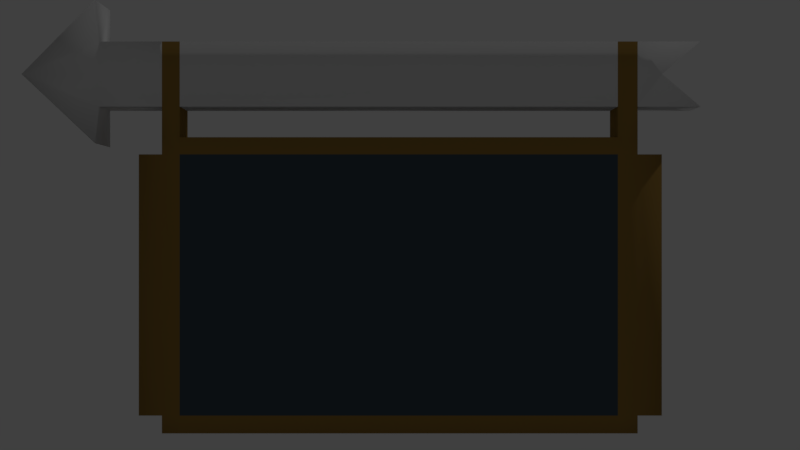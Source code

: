 # Source: Sign.blend  (saved by Blender 2.79.0; exported with 4.5.12 LTS)
import bpy
from mathutils import Matrix  # noqa: F401  (used for matrix-valued properties, if any)

bpy.ops.wm.read_factory_settings(use_empty=True)
scene = bpy.context.scene
scene.name = 'Scene'

# ---- collections
col_collection_1 = bpy.data.collections.new('Collection 1'); scene.collection.children.link(col_collection_1)

# ---- materials (node trees are filled in below, after node groups)
mat_base = bpy.data.materials.new('Base')
mat_base.alpha_threshold = 0.0
mat_base.use_transparent_shadow = False
mat_base.diffuse_color = (0.06668, 0.09411, 0.1149, 1.0)
mat_base.roughness = 0.5
mat_base.specular_intensity = 0.02427
mat_frame = bpy.data.materials.new('Frame')
mat_frame.alpha_threshold = 0.0
mat_frame.use_transparent_shadow = False
mat_frame.diffuse_color = (0.3424, 0.2033, 0.05066, 1.0)
mat_frame.roughness = 0.5
mat_frame.specular_intensity = 0.6553
mat_light = bpy.data.materials.new('Light')
mat_light.alpha_threshold = 0.0
mat_light.use_transparent_shadow = False
mat_light.roughness = 0.5

# ---- material node trees

# ---- world
world_world = bpy.data.worlds.new('World'); scene.world = world_world
world_world.color = (0.05088, 0.05088, 0.05088)
world_world.use_sun_shadow = False
world_world.sun_shadow_jitter_overblur = 0.0
world_world.cycles.sampling_method = 'MANUAL'

# ---- cameras
cam_camera = bpy.data.cameras.new('Camera')
cam_camera.clip_end = 100.0
cam_camera.lens = 35.0
cam_camera.sensor_width = 32.0
cam_camera.sensor_height = 18.0
cam_camera.ortho_scale = 7.314
cam_camera.dof.focus_distance = 0.0
cam_camera.dof.aperture_fstop = 128.0

# ---- lights
light_lamp = bpy.data.lights.new('Lamp', 'POINT')
light_lamp.transmission_factor = 0.0
light_lamp.cutoff_distance = 30.0
light_lamp.energy = 100.0
light_lamp.shadow_buffer_clip_start = 1.001
light_lamp.shadow_soft_size = 0.1
light_lamp.shadow_maximum_resolution = 0.006
light_lamp.use_absolute_resolution = True

# ---- meshes
me_circle_002 = bpy.data.meshes.new('Circle.002')
me_circle_002.from_pydata([(0.3633, -0.02515, 0.4282), (-0.3651, -0.02515, 0.4545), (0.3633, -0.02515, 0.02828), (0.3633, -0.02515, 0.4545), (0.3633, -0.02515, 0.0009916), (-0.3651, -0.02515, 0.0009918), (-0.3651, 0.02485, 0.0009918), (-0.3651, -0.02515, 0.02828), (0.3633, 0.02485, 0.4282), (0.3633, 0.02485, 0.02828), (-0.3651, 0.02485, 0.4545), (-0.3651, 0.02485, 0.02828), (-0.3651, 0.02485, 0.4282), (-0.3651, -0.02515, 0.4282), (0.3633, 0.02485, 0.4545), (0.3633, 0.02485, 0.0009916), (-0.4005, -0.02515, 0.02828), (-0.4005, 0.02485, 0.02828), (-0.4005, 0.02485, 0.4282), (-0.4005, -0.02515, 0.4282), (0.4003, -0.02515, 0.4282), (0.4003, -0.02515, 0.02828), (0.4003, 0.02485, 0.4282), (0.4003, 0.02485, 0.02828), (-0.3379, -0.02515, 0.0009917), (0.333, -0.02515, 0.0009917), (0.333, 0.02485, 0.02828), (-0.3379, 0.02485, 0.02828), (0.333, 0.02485, 0.4282), (-0.3379, 0.02485, 0.4282), (-0.3379, 0.02485, 0.0009917), (0.333, 0.02485, 0.0009917), (-0.3379, -0.02515, 0.4545), (0.333, -0.02515, 0.4545), (-0.3379, -0.02515, 0.02828), (0.333, -0.02515, 0.02828), (-0.3379, -0.02515, 0.4282), (0.333, -0.02515, 0.4282), (-0.3379, 0.02485, 0.4545), (0.333, 0.02485, 0.4545), (0.3633, -0.02515, 0.5013), (0.3633, 0.02485, 0.5013), (0.333, -0.02515, 0.5013), (0.333, 0.02485, 0.5013), (-0.3651, -0.02515, 0.5013), (-0.3651, 0.02485, 0.5013), (-0.3379, -0.02515, 0.5013), (-0.3379, 0.02485, 0.5013), (0.3633, 0.02485, 0.6011), (0.333, 0.02485, 0.6011), (-0.3651, 0.02485, 0.6011), (-0.3379, 0.02485, 0.6011), (0.3633, -0.02515, 0.6011), (0.333, -0.02515, 0.6011), (-0.3651, -0.02515, 0.6011), (-0.3379, -0.02515, 0.6011), (-0.3379, 0.02485, 0.5512), (0.333, 0.02485, 0.5512), (-0.3651, 0.02485, 0.5512), (0.3633, 0.02485, 0.5512), (-0.3379, -0.02515, 0.5512), (0.333, -0.02515, 0.5512), (-0.3651, -0.02515, 0.5512), (0.3633, -0.02515, 0.5512), (0.459, 0.02485, 0.6011), (0.459, -0.02515, 0.6011), (0.4008, 0.02485, 0.5512), (0.4008, -0.02515, 0.5512), (0.4597, -0.02515, 0.5013), (0.4597, 0.02485, 0.5013), (-0.461, -0.02515, 0.5014), (-0.461, 0.02485, 0.5014), (-0.461, 0.02485, 0.601), (-0.461, -0.02515, 0.601), (-0.461, 0.02485, 0.5526), (-0.461, -0.02515, 0.5526), (-0.4609, -0.04409, 0.4434), (-0.4609, 0.02485, 0.4434), (-0.4609, 0.02485, 0.6608), (-0.4609, -0.04409, 0.6608), (-0.5801, 0.02485, 0.5512), (-0.5801, -0.02515, 0.5512)], [], [(3, 0, 8, 14), (26, 9, 15, 31), (11, 7, 16, 17), (24, 5, 6, 30), (5, 7, 11, 6), (37, 35, 2, 0), (33, 37, 0, 3), (38, 10, 45, 47), (2, 4, 15, 9), (13, 1, 10, 12), (35, 25, 4, 2), (39, 14, 8, 28), (28, 8, 9, 26), (16, 19, 18, 17), (13, 12, 18, 19), (12, 11, 17, 18), (7, 13, 19, 16), (20, 21, 23, 22), (2, 9, 23, 21), (0, 2, 21, 20), (8, 0, 20, 22), (12, 29, 27, 11), (29, 28, 26, 27), (10, 38, 29, 12), (38, 39, 28, 29), (7, 5, 24, 34), (34, 24, 25, 35), (14, 39, 43, 41), (33, 39, 38, 32), (1, 13, 36, 32), (32, 36, 37, 33), (13, 7, 34, 36), (36, 34, 35, 37), (4, 25, 31, 15), (25, 24, 30, 31), (11, 27, 30, 6), (27, 26, 31, 30), (9, 8, 22, 23), (40, 41, 43, 42), (3, 14, 41, 40), (39, 33, 42, 43), (33, 3, 40, 42), (46, 47, 45, 44), (32, 38, 47, 46), (1, 32, 46, 44), (10, 1, 44, 45), (43, 42, 46, 47), (57, 56, 51, 49), (56, 58, 50, 51), (59, 57, 49, 48), (60, 61, 53, 55), (62, 60, 55, 54), (61, 63, 52, 53), (51, 50, 54, 55), (48, 49, 53, 52), (51, 55, 53, 49), (41, 43, 57, 59), (47, 45, 58, 56), (43, 47, 56, 57), (42, 40, 63, 61), (44, 46, 60, 62), (46, 42, 61, 60), (59, 48, 64, 66), (48, 52, 65, 64), (52, 63, 67, 65), (67, 66, 64, 65), (40, 41, 69, 68), (41, 59, 66, 69), (40, 68, 67, 63), (66, 67, 68, 69), (58, 45, 71, 74), (62, 54, 73, 75), (50, 58, 74, 72), (54, 50, 72, 73), (45, 44, 70, 71), (44, 62, 75, 70), (74, 71, 77, 80), (70, 75, 81, 76), (71, 70, 76, 77), (75, 73, 79, 81), (73, 72, 78, 79), (72, 74, 80, 78), (80, 81, 79, 78), (76, 81, 80, 77)])
me_circle_002.polygons.foreach_set('use_smooth', [True] * 84)
me_circle_002.polygons.foreach_set('material_index', [1, 1, 1, 1, 1, 1, 1, 1, 1, 1, 1, 1, 1, 1, 1, 1, 1, 1, 1, 1, 1, 1, 0, 1, 1, 1, 1, 1, 1, 1, 1, 1, 0, 1, 1, 1, 1, 1, 1, 1, 1, 1, 1, 1, 1, 1, 2, 2, 1, 1, 2, 1, 1, 1, 1, 2, 1, 1, 2, 1, 1, 2, 2, 2, 2, 2, 2, 2, 2, 2, 2, 2, 2, 2, 2, 2, 2, 2, 2, 2, 2, 2, 2, 2])
_uv = me_circle_002.uv_layers.new(name='UVMap')
_uv.uv.foreach_set('vector', [0.2889, 0.5438, 0.2875, 0.5298, 0.2875, 0.5298, 0.2889, 0.5438, 0.3574, 0.5351, 0.2861, 0.5158, 0.2847, 0.5018, 0.3565, 0.5018, 0.5002, 0.5736, 0.5002, 0.5736, 0.5002, 0.5736, 0.5002, 0.5736, 0.4283, 0.5018, 0.5002, 0.5018, 0.5002, 0.5018, 0.4283, 0.5018, 0.5002, 0.5018, 0.5002, 0.5736, 0.5002, 0.5736, 0.5002, 0.5018, 0.3584, 0.5684, 0.3574, 0.5351, 0.2861, 0.5158, 0.2875, 0.5298, 0.3593, 0.6016, 0.3584, 0.5684, 0.2875, 0.5298, 0.2889, 0.5438, 0.4297, 0.6594, 0.5002, 0.7172, 0.5002, 0.7172, 0.4297, 0.6594, 0.2861, 0.5158, 0.2847, 0.5018, 0.2847, 0.5018, 0.2861, 0.5158, 0.5002, 0.6454, 0.5002, 0.7172, 0.5002, 0.7172, 0.5002, 0.6454, 0.3574, 0.5351, 0.3565, 0.5018, 0.2847, 0.5018, 0.2861, 0.5158, 0.3593, 0.6016, 0.2889, 0.5438, 0.2875, 0.5298, 0.3584, 0.5684, 0.3584, 0.5684, 0.2875, 0.5298, 0.2861, 0.5158, 0.3574, 0.5351, 0.5002, 0.5736, 0.5002, 0.6454, 0.5002, 0.6454, 0.5002, 0.5736, 0.5002, 0.6454, 0.5002, 0.6454, 0.5002, 0.6454, 0.5002, 0.6454, 0.5002, 0.6454, 0.5002, 0.5736, 0.5002, 0.5736, 0.5002, 0.6454, 0.5002, 0.5736, 0.5002, 0.6454, 0.5002, 0.6454, 0.5002, 0.5736, 0.2875, 0.5298, 0.2861, 0.5158, 0.2861, 0.5158, 0.2875, 0.5298, 0.2861, 0.5158, 0.2861, 0.5158, 0.2861, 0.5158, 0.2861, 0.5158, 0.2875, 0.5298, 0.2861, 0.5158, 0.2861, 0.5158, 0.2875, 0.5298, 0.2875, 0.5298, 0.2875, 0.5298, 0.2875, 0.5298, 0.2875, 0.5298, 0.5002, 0.6454, 0.4293, 0.6069, 0.4288, 0.5544, 0.5002, 0.5736, 0.4293, 0.6069, 0.3584, 0.5684, 0.3574, 0.5351, 0.4288, 0.5544, 0.5002, 0.7172, 0.4297, 0.6594, 0.4293, 0.6069, 0.5002, 0.6454, 0.4297, 0.6594, 0.3593, 0.6016, 0.3584, 0.5684, 0.4293, 0.6069, 0.5002, 0.5736, 0.5002, 0.5018, 0.4283, 0.5018, 0.4288, 0.5544, 0.4288, 0.5544, 0.4283, 0.5018, 0.3565, 0.5018, 0.3574, 0.5351, 0.2889, 0.5438, 0.3593, 0.6016, 0.3593, 0.6016, 0.2889, 0.5438, 0.3593, 0.6016, 0.3593, 0.6016, 0.4297, 0.6594, 0.4297, 0.6594, 0.5002, 0.7172, 0.5002, 0.6454, 0.4293, 0.6069, 0.4297, 0.6594, 0.4297, 0.6594, 0.4293, 0.6069, 0.3584, 0.5684, 0.3593, 0.6016, 0.5002, 0.6454, 0.5002, 0.5736, 0.4288, 0.5544, 0.4293, 0.6069, 0.4293, 0.6069, 0.4288, 0.5544, 0.3574, 0.5351, 0.3584, 0.5684, 0.2847, 0.5018, 0.3565, 0.5018, 0.3565, 0.5018, 0.2847, 0.5018, 0.3565, 0.5018, 0.4283, 0.5018, 0.4283, 0.5018, 0.3565, 0.5018, 0.5002, 0.5736, 0.4288, 0.5544, 0.4283, 0.5018, 0.5002, 0.5018, 0.4288, 0.5544, 0.3574, 0.5351, 0.3565, 0.5018, 0.4283, 0.5018, 0.2861, 0.5158, 0.2875, 0.5298, 0.2875, 0.5298, 0.2861, 0.5158, 0.2889, 0.5438, 0.2889, 0.5438, 0.3593, 0.6016, 0.3593, 0.6016, 0.2889, 0.5438, 0.2889, 0.5438, 0.2889, 0.5438, 0.2889, 0.5438, 0.3593, 0.6016, 0.3593, 0.6016, 0.3593, 0.6016, 0.3593, 0.6016, 0.3593, 0.6016, 0.2889, 0.5438, 0.2889, 0.5438, 0.3593, 0.6016, 0.4297, 0.6594, 0.4297, 0.6594, 0.5002, 0.7172, 0.5002, 0.7172, 0.4297, 0.6594, 0.4297, 0.6594, 0.4297, 0.6594, 0.4297, 0.6594, 0.5002, 0.7172, 0.4297, 0.6594, 0.4297, 0.6594, 0.5002, 0.7172, 0.5002, 0.7172, 0.5002, 0.7172, 0.5002, 0.7172, 0.5002, 0.7172, 0.3593, 0.6016, 0.3593, 0.6016, 0.4297, 0.6594, 0.4297, 0.6594, 0.3593, 0.6016, 0.4297, 0.6594, 0.4297, 0.6594, 0.3593, 0.6016, 0.4297, 0.6594, 0.5002, 0.7172, 0.5002, 0.7172, 0.4297, 0.6594, 0.2889, 0.5438, 0.3593, 0.6016, 0.3593, 0.6016, 0.2889, 0.5438, 0.4297, 0.6594, 0.3593, 0.6016, 0.3593, 0.6016, 0.4297, 0.6594, 0.5002, 0.7172, 0.4297, 0.6594, 0.4297, 0.6594, 0.5002, 0.7172, 0.3593, 0.6016, 0.2889, 0.5438, 0.2889, 0.5438, 0.3593, 0.6016, 0.4297, 0.6594, 0.5002, 0.7172, 0.5002, 0.7172, 0.4297, 0.6594, 0.2889, 0.5438, 0.3593, 0.6016, 0.3593, 0.6016, 0.2889, 0.5438, 0.4297, 0.6594, 0.4297, 0.6594, 0.3593, 0.6016, 0.3593, 0.6016, 0.2889, 0.5438, 0.3593, 0.6016, 0.3593, 0.6016, 0.2889, 0.5438, 0.4297, 0.6594, 0.5002, 0.7172, 0.5002, 0.7172, 0.4297, 0.6594, 0.3593, 0.6016, 0.4297, 0.6594, 0.4297, 0.6594, 0.3593, 0.6016, 0.3593, 0.6016, 0.2889, 0.5438, 0.2889, 0.5438, 0.3593, 0.6016, 0.5002, 0.7172, 0.4297, 0.6594, 0.4297, 0.6594, 0.5002, 0.7172, 0.4297, 0.6594, 0.3593, 0.6016, 0.3593, 0.6016, 0.4297, 0.6594, 0.2889, 0.5438, 0.2889, 0.5438, 0.2889, 0.5438, 0.2889, 0.5438, 0.2889, 0.5438, 0.2889, 0.5438, 0.2889, 0.5438, 0.2889, 0.5438, 0.2889, 0.5438, 0.2889, 0.5438, 0.2889, 0.5438, 0.2889, 0.5438, 0.2889, 0.5438, 0.2889, 0.5438, 0.2889, 0.5438, 0.2889, 0.5438, 0.2889, 0.5438, 0.2889, 0.5438, 0.2889, 0.5438, 0.2889, 0.5438, 0.2889, 0.5438, 0.2889, 0.5438, 0.2889, 0.5438, 0.2889, 0.5438, 0.2889, 0.5438, 0.2889, 0.5438, 0.2889, 0.5438, 0.2889, 0.5438, 0.2889, 0.5438, 0.2889, 0.5438, 0.2889, 0.5438, 0.2889, 0.5438, 0.5002, 0.7172, 0.5002, 0.7172, 0.5002, 0.7172, 0.5002, 0.7172, 0.5002, 0.7172, 0.5002, 0.7172, 0.5002, 0.7172, 0.5002, 0.7172, 0.5002, 0.7172, 0.5002, 0.7172, 0.5002, 0.7172, 0.5002, 0.7172, 0.5002, 0.7172, 0.5002, 0.7172, 0.5002, 0.7172, 0.5002, 0.7172, 0.5002, 0.7172, 0.5002, 0.7172, 0.5002, 0.7172, 0.5002, 0.7172, 0.5002, 0.7172, 0.5002, 0.7172, 0.5002, 0.7172, 0.5002, 0.7172, 0.5002, 0.7172, 0.5002, 0.7172, 0.5002, 0.7172, 0.5002, 0.7172, 0.5002, 0.7172, 0.5002, 0.7172, 0.5002, 0.7172, 0.5002, 0.7172, 0.5002, 0.7172, 0.5002, 0.7172, 0.5002, 0.7172, 0.5002, 0.7172, 0.5002, 0.7172, 0.5002, 0.7172, 0.5002, 0.7172, 0.5002, 0.7172, 0.5002, 0.7172, 0.5002, 0.7172, 0.5002, 0.7172, 0.5002, 0.7172, 0.5002, 0.7172, 0.5002, 0.7172, 0.5002, 0.7172, 0.5002, 0.7172, 0.5002, 0.7172, 0.5002, 0.7172, 0.5002, 0.7172, 0.5002, 0.7172, 0.5002, 0.7172, 0.5002, 0.7172, 0.5002, 0.7172, 0.5002, 0.7172])
me_circle_002.materials.append(mat_base)
me_circle_002.materials.append(mat_frame)
me_circle_002.materials.append(mat_light)
me_circle_002.use_remesh_preserve_volume = False
me_circle_002.use_remesh_preserve_attributes = False
me_circle_002.use_mirror_vertex_groups = False
me_circle_002.update()

# ---- objects
ob_sign = bpy.data.objects.new('Sign', me_circle_002)
ob_lamp = bpy.data.objects.new('Lamp', light_lamp)
ob_camera = bpy.data.objects.new('Camera', cam_camera)

# ---- transforms, parenting, visibility, modifiers, constraints
ob_sign.location = (0.0, 0.0, 0.0)
ob_sign.lineart.crease_threshold = 0.0
_vg = ob_sign.vertex_groups.new(name='Rings')
_vg = ob_sign.vertex_groups.new(name='Tubes')
_vg = ob_sign.vertex_groups.new(name='Key')
ob_lamp.location = (4.076, 1.005, 5.904)
ob_lamp.rotation_euler = (0.6503, 0.05522, 1.866)
ob_lamp.lock_rotations_4d = False
ob_lamp.empty_display_type = 'ARROWS'
ob_lamp.color = (0.0, 0.0, 0.0, 0.0)
ob_lamp.hide_viewport = True
ob_lamp.lineart.crease_threshold = 0.0
ob_camera.location = (-0.0005454, -1.365, 0.3198)
ob_camera.rotation_euler = (1.571, -3.817e-11, 3.817e-11)
ob_camera.scale = (1.0, 1.0, 1.0)
ob_camera.lock_rotations_4d = False
ob_camera.empty_display_type = 'ARROWS'
ob_camera.color = (0.0, 0.0, 0.0, 0.0)
ob_camera.hide_viewport = True
ob_camera.display_type = 'WIRE'
ob_camera.lineart.crease_threshold = 0.0

# ---- collection membership
col_collection_1.objects.link(ob_sign)
col_collection_1.objects.link(ob_lamp)
col_collection_1.objects.link(ob_camera)

# ---- scene / render settings (as saved in the file)
scene.camera = ob_camera
scene.frame_start = 1; scene.frame_end = 250; scene.frame_set(1)
scene.render.engine = 'BLENDER_EEVEE_NEXT'
scene.render.resolution_percentage = 50
scene.render.dither_intensity = 0.0
scene.cycles.use_denoising = False
scene.cycles.samples = 128
scene.cycles.sampling_pattern = 'TABULATED_SOBOL'
scene.cycles.light_sampling_threshold = 0.0
scene.cycles.use_adaptive_sampling = False
scene.cycles.use_light_tree = False
scene.cycles.blur_glossy = 0.0
scene.cycles.sample_clamp_indirect = 0.0
scene.view_settings.view_transform = 'Standard'
bpy.context.view_layer.update()
